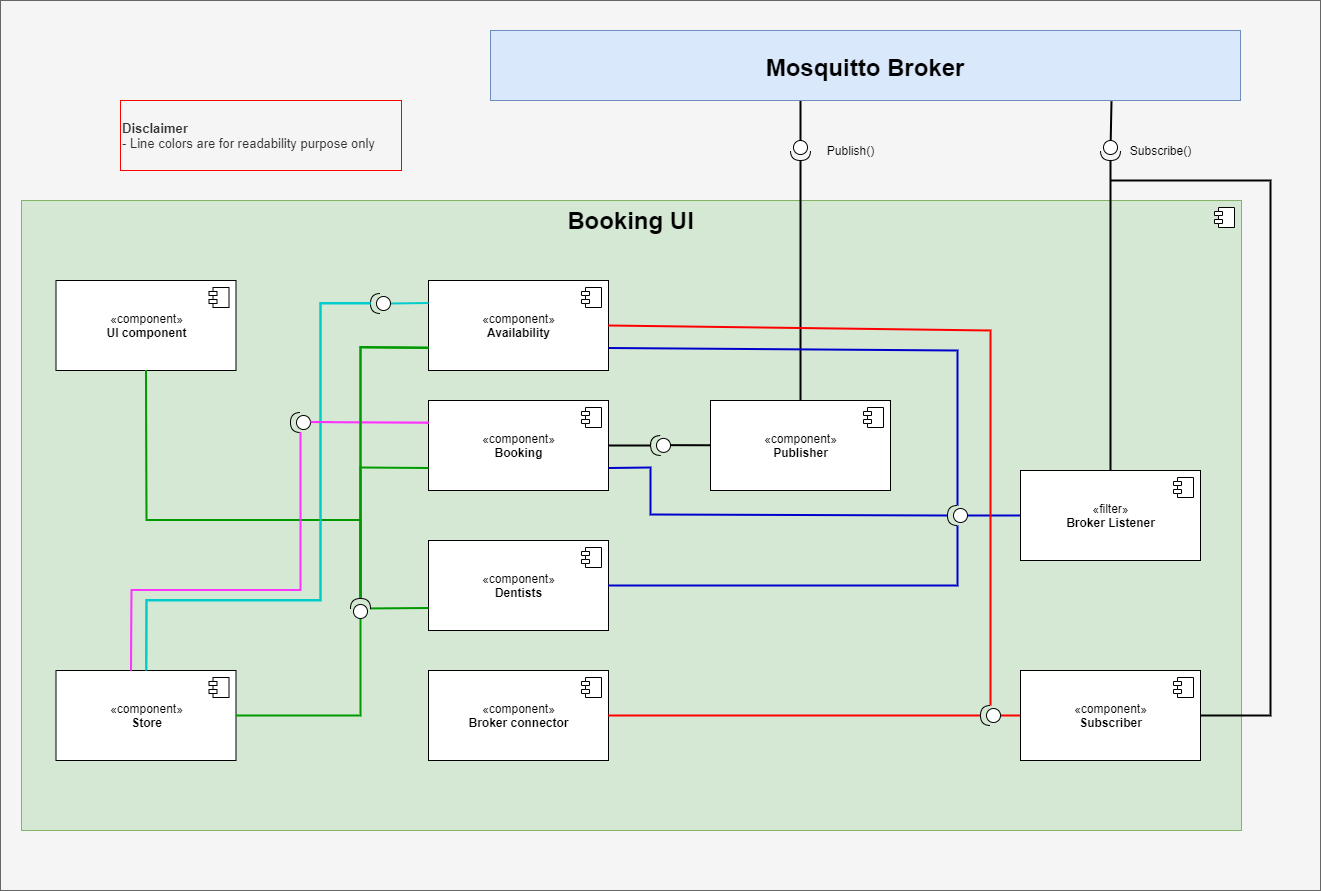

The diagram above was exported from draw.io. Its source (the exported page's mxGraphModel, read from the mxfile embedded in the PNG):
<mxGraphModel dx="2346" dy="1203" grid="1" gridSize="10" guides="1" tooltips="1" connect="1" arrows="1" fold="1" page="1" pageScale="1" pageWidth="850" pageHeight="1100" math="0" shadow="0">
  <root>
    <mxCell id="0" />
    <mxCell id="1" parent="0" />
    <mxCell id="tySG89GBjjihyn-lKQw--58" value="" style="rounded=0;whiteSpace=wrap;html=1;strokeColor=#666666;fillColor=#f5f5f5;fontColor=#333333;" parent="1" vertex="1">
      <mxGeometry x="40" y="40" width="1320" height="890" as="geometry" />
    </mxCell>
    <mxCell id="tySG89GBjjihyn-lKQw--1" value="" style="html=1;dropTarget=0;fillColor=#d5e8d4;strokeColor=#82b366;" parent="1" vertex="1">
      <mxGeometry x="61" y="240" width="1220" height="630" as="geometry" />
    </mxCell>
    <mxCell id="tySG89GBjjihyn-lKQw--2" value="" style="shape=module;jettyWidth=8;jettyHeight=4;" parent="tySG89GBjjihyn-lKQw--1" vertex="1">
      <mxGeometry x="1" width="20" height="20" relative="1" as="geometry">
        <mxPoint x="-27" y="7" as="offset" />
      </mxGeometry>
    </mxCell>
    <mxCell id="tySG89GBjjihyn-lKQw--3" style="edgeStyle=none;rounded=0;orthogonalLoop=1;jettySize=auto;html=1;entryX=0;entryY=0.5;entryDx=0;entryDy=0;entryPerimeter=0;endArrow=none;endFill=0;strokeColor=#0000CC;strokeWidth=2;" parent="1" source="tySG89GBjjihyn-lKQw--4" target="tySG89GBjjihyn-lKQw--44" edge="1">
      <mxGeometry relative="1" as="geometry" />
    </mxCell>
    <mxCell id="tySG89GBjjihyn-lKQw--55" style="edgeStyle=none;rounded=0;orthogonalLoop=1;jettySize=auto;html=1;endArrow=none;endFill=0;strokeColor=#000000;entryX=1;entryY=0.5;entryDx=0;entryDy=0;entryPerimeter=0;strokeWidth=2;" parent="1" source="tySG89GBjjihyn-lKQw--4" target="tySG89GBjjihyn-lKQw--49" edge="1">
      <mxGeometry relative="1" as="geometry">
        <mxPoint x="1150" y="190" as="targetPoint" />
      </mxGeometry>
    </mxCell>
    <mxCell id="tySG89GBjjihyn-lKQw--4" value="«filter»&lt;br&gt;&lt;b&gt;Broker Listener&lt;/b&gt;" style="html=1;dropTarget=0;" parent="1" vertex="1">
      <mxGeometry x="1060" y="510" width="180" height="90" as="geometry" />
    </mxCell>
    <mxCell id="tySG89GBjjihyn-lKQw--5" value="" style="shape=module;jettyWidth=8;jettyHeight=4;" parent="tySG89GBjjihyn-lKQw--4" vertex="1">
      <mxGeometry x="1" width="20" height="20" relative="1" as="geometry">
        <mxPoint x="-27" y="7" as="offset" />
      </mxGeometry>
    </mxCell>
    <mxCell id="tySG89GBjjihyn-lKQw--6" style="edgeStyle=none;rounded=0;orthogonalLoop=1;jettySize=auto;html=1;entryX=0;entryY=0.5;entryDx=0;entryDy=0;entryPerimeter=0;endArrow=none;endFill=0;strokeColor=#FF0000;strokeWidth=2;" parent="1" source="tySG89GBjjihyn-lKQw--8" target="tySG89GBjjihyn-lKQw--47" edge="1">
      <mxGeometry relative="1" as="geometry" />
    </mxCell>
    <mxCell id="tySG89GBjjihyn-lKQw--7" style="edgeStyle=none;rounded=0;orthogonalLoop=1;jettySize=auto;html=1;shadow=0;endArrow=none;endFill=0;strokeWidth=2;exitX=1;exitY=0.5;exitDx=0;exitDy=0;" parent="1" source="tySG89GBjjihyn-lKQw--8" edge="1">
      <mxGeometry relative="1" as="geometry">
        <mxPoint x="1150" y="220" as="targetPoint" />
        <Array as="points">
          <mxPoint x="1310" y="755" />
          <mxPoint x="1310" y="220" />
        </Array>
      </mxGeometry>
    </mxCell>
    <mxCell id="tySG89GBjjihyn-lKQw--8" value="«component»&lt;br&gt;&lt;b&gt;Subscriber&lt;/b&gt;" style="html=1;dropTarget=0;" parent="1" vertex="1">
      <mxGeometry x="1060" y="710" width="180" height="90" as="geometry" />
    </mxCell>
    <mxCell id="tySG89GBjjihyn-lKQw--9" value="" style="shape=module;jettyWidth=8;jettyHeight=4;" parent="tySG89GBjjihyn-lKQw--8" vertex="1">
      <mxGeometry x="1" width="20" height="20" relative="1" as="geometry">
        <mxPoint x="-27" y="7" as="offset" />
      </mxGeometry>
    </mxCell>
    <mxCell id="tySG89GBjjihyn-lKQw--10" value="«component»&lt;br&gt;&lt;b&gt;UI component&lt;/b&gt;" style="html=1;dropTarget=0;" parent="1" vertex="1">
      <mxGeometry x="95.5" y="320" width="180" height="90" as="geometry" />
    </mxCell>
    <mxCell id="tySG89GBjjihyn-lKQw--11" value="" style="shape=module;jettyWidth=8;jettyHeight=4;" parent="tySG89GBjjihyn-lKQw--10" vertex="1">
      <mxGeometry x="1" width="20" height="20" relative="1" as="geometry">
        <mxPoint x="-27" y="7" as="offset" />
      </mxGeometry>
    </mxCell>
    <mxCell id="tySG89GBjjihyn-lKQw--12" value="«component»&lt;br&gt;&lt;b&gt;Availability&lt;/b&gt;" style="html=1;dropTarget=0;" parent="1" vertex="1">
      <mxGeometry x="468" y="320" width="180" height="90" as="geometry" />
    </mxCell>
    <mxCell id="tySG89GBjjihyn-lKQw--13" value="" style="shape=module;jettyWidth=8;jettyHeight=4;" parent="tySG89GBjjihyn-lKQw--12" vertex="1">
      <mxGeometry x="1" width="20" height="20" relative="1" as="geometry">
        <mxPoint x="-27" y="7" as="offset" />
      </mxGeometry>
    </mxCell>
    <mxCell id="tySG89GBjjihyn-lKQw--14" value="«component»&lt;br&gt;&lt;b&gt;Booking&lt;/b&gt;" style="html=1;dropTarget=0;" parent="1" vertex="1">
      <mxGeometry x="468" y="440" width="180" height="90" as="geometry" />
    </mxCell>
    <mxCell id="tySG89GBjjihyn-lKQw--15" value="" style="shape=module;jettyWidth=8;jettyHeight=4;" parent="tySG89GBjjihyn-lKQw--14" vertex="1">
      <mxGeometry x="1" width="20" height="20" relative="1" as="geometry">
        <mxPoint x="-27" y="7" as="offset" />
      </mxGeometry>
    </mxCell>
    <mxCell id="tySG89GBjjihyn-lKQw--16" style="edgeStyle=none;rounded=0;orthogonalLoop=1;jettySize=auto;html=1;entryX=0;entryY=0.5;entryDx=0;entryDy=0;entryPerimeter=0;endArrow=none;endFill=0;strokeWidth=2;" parent="1" source="tySG89GBjjihyn-lKQw--18" target="tySG89GBjjihyn-lKQw--40" edge="1">
      <mxGeometry relative="1" as="geometry" />
    </mxCell>
    <mxCell id="tySG89GBjjihyn-lKQw--17" style="edgeStyle=none;rounded=0;orthogonalLoop=1;jettySize=auto;html=1;entryX=1;entryY=0.5;entryDx=0;entryDy=0;entryPerimeter=0;shadow=0;endArrow=none;endFill=0;strokeWidth=2;exitX=0.5;exitY=0;exitDx=0;exitDy=0;" parent="1" source="tySG89GBjjihyn-lKQw--18" target="tySG89GBjjihyn-lKQw--50" edge="1">
      <mxGeometry relative="1" as="geometry">
        <mxPoint x="1054.1084337349398" y="-200" as="sourcePoint" />
      </mxGeometry>
    </mxCell>
    <mxCell id="tySG89GBjjihyn-lKQw--18" value="«component»&lt;br&gt;&lt;b&gt;Publisher&lt;/b&gt;" style="html=1;dropTarget=0;" parent="1" vertex="1">
      <mxGeometry x="750" y="440" width="180" height="90" as="geometry" />
    </mxCell>
    <mxCell id="tySG89GBjjihyn-lKQw--19" value="" style="shape=module;jettyWidth=8;jettyHeight=4;" parent="tySG89GBjjihyn-lKQw--18" vertex="1">
      <mxGeometry x="1" width="20" height="20" relative="1" as="geometry">
        <mxPoint x="-27" y="7" as="offset" />
      </mxGeometry>
    </mxCell>
    <mxCell id="tySG89GBjjihyn-lKQw--20" value="«component»&lt;br&gt;&lt;b&gt;Dentists&lt;/b&gt;" style="html=1;dropTarget=0;" parent="1" vertex="1">
      <mxGeometry x="468" y="580" width="180" height="90" as="geometry" />
    </mxCell>
    <mxCell id="tySG89GBjjihyn-lKQw--21" value="" style="shape=module;jettyWidth=8;jettyHeight=4;" parent="tySG89GBjjihyn-lKQw--20" vertex="1">
      <mxGeometry x="1" width="20" height="20" relative="1" as="geometry">
        <mxPoint x="-27" y="7" as="offset" />
      </mxGeometry>
    </mxCell>
    <mxCell id="tySG89GBjjihyn-lKQw--22" value="«component»&lt;br&gt;&lt;b&gt;Broker connector&lt;/b&gt;" style="html=1;dropTarget=0;" parent="1" vertex="1">
      <mxGeometry x="468" y="710" width="180" height="90" as="geometry" />
    </mxCell>
    <mxCell id="tySG89GBjjihyn-lKQw--23" value="" style="shape=module;jettyWidth=8;jettyHeight=4;" parent="tySG89GBjjihyn-lKQw--22" vertex="1">
      <mxGeometry x="1" width="20" height="20" relative="1" as="geometry">
        <mxPoint x="-27" y="7" as="offset" />
      </mxGeometry>
    </mxCell>
    <mxCell id="tySG89GBjjihyn-lKQw--24" value="&lt;b&gt;&lt;font style=&quot;font-size: 24px&quot;&gt;Booking UI&lt;/font&gt;&lt;/b&gt;" style="text;html=1;align=center;verticalAlign=middle;resizable=0;points=[];autosize=1;" parent="1" vertex="1">
      <mxGeometry x="600" y="250" width="140" height="20" as="geometry" />
    </mxCell>
    <mxCell id="tySG89GBjjihyn-lKQw--25" value="«component»&lt;br&gt;&lt;b&gt;Store&lt;br&gt;&lt;/b&gt;" style="html=1;dropTarget=0;" parent="1" vertex="1">
      <mxGeometry x="95.5" y="710" width="180" height="90" as="geometry" />
    </mxCell>
    <mxCell id="tySG89GBjjihyn-lKQw--26" value="" style="shape=module;jettyWidth=8;jettyHeight=4;" parent="tySG89GBjjihyn-lKQw--25" vertex="1">
      <mxGeometry x="1" width="20" height="20" relative="1" as="geometry">
        <mxPoint x="-27" y="7" as="offset" />
      </mxGeometry>
    </mxCell>
    <mxCell id="tySG89GBjjihyn-lKQw--27" style="rounded=0;orthogonalLoop=1;jettySize=auto;html=1;endArrow=none;endFill=0;entryX=0;entryY=0.25;entryDx=0;entryDy=0;exitX=0;exitY=0.5;exitDx=0;exitDy=0;exitPerimeter=0;strokeColor=#00CCCC;strokeWidth=2;" parent="1" source="tySG89GBjjihyn-lKQw--28" target="tySG89GBjjihyn-lKQw--12" edge="1">
      <mxGeometry relative="1" as="geometry">
        <mxPoint x="390" y="390" as="sourcePoint" />
        <mxPoint x="410" y="395" as="targetPoint" />
      </mxGeometry>
    </mxCell>
    <mxCell id="tySG89GBjjihyn-lKQw--28" value="" style="shape=providedRequiredInterface;html=1;verticalLabelPosition=bottom;rotation=-180;" parent="1" vertex="1">
      <mxGeometry x="410" y="333" width="20" height="20" as="geometry" />
    </mxCell>
    <mxCell id="tySG89GBjjihyn-lKQw--29" value="" style="endArrow=none;html=1;entryX=1;entryY=0.5;entryDx=0;entryDy=0;entryPerimeter=0;rounded=0;strokeColor=#00CCCC;strokeWidth=2;" parent="1" source="tySG89GBjjihyn-lKQw--25" target="tySG89GBjjihyn-lKQw--28" edge="1">
      <mxGeometry width="50" height="50" relative="1" as="geometry">
        <mxPoint x="310" y="490" as="sourcePoint" />
        <mxPoint x="330" y="395" as="targetPoint" />
        <Array as="points">
          <mxPoint x="186" y="640" />
          <mxPoint x="360" y="640" />
          <mxPoint x="360" y="343" />
        </Array>
      </mxGeometry>
    </mxCell>
    <mxCell id="tySG89GBjjihyn-lKQw--30" style="edgeStyle=none;rounded=0;orthogonalLoop=1;jettySize=auto;html=1;entryX=0;entryY=0.25;entryDx=0;entryDy=0;endArrow=none;endFill=0;exitX=0;exitY=0.5;exitDx=0;exitDy=0;exitPerimeter=0;strokeColor=#FF33FF;" parent="1" source="tySG89GBjjihyn-lKQw--32" target="tySG89GBjjihyn-lKQw--14" edge="1">
      <mxGeometry relative="1" as="geometry">
        <Array as="points">
          <mxPoint x="350" y="462" />
        </Array>
      </mxGeometry>
    </mxCell>
    <mxCell id="tySG89GBjjihyn-lKQw--31" style="edgeStyle=none;rounded=0;orthogonalLoop=1;jettySize=auto;html=1;endArrow=none;endFill=0;entryX=0.417;entryY=0.005;entryDx=0;entryDy=0;entryPerimeter=0;strokeColor=#FF33FF;" parent="1" source="tySG89GBjjihyn-lKQw--32" target="tySG89GBjjihyn-lKQw--25" edge="1">
      <mxGeometry relative="1" as="geometry">
        <Array as="points">
          <mxPoint x="340" y="630" />
          <mxPoint x="171" y="630" />
        </Array>
      </mxGeometry>
    </mxCell>
    <mxCell id="tySG89GBjjihyn-lKQw--32" value="" style="shape=providedRequiredInterface;html=1;verticalLabelPosition=bottom;rotation=-180;" parent="1" vertex="1">
      <mxGeometry x="330" y="452" width="20" height="20" as="geometry" />
    </mxCell>
    <mxCell id="tySG89GBjjihyn-lKQw--33" style="edgeStyle=none;rounded=0;orthogonalLoop=1;jettySize=auto;html=1;entryX=0;entryY=0.75;entryDx=0;entryDy=0;endArrow=none;endFill=0;strokeColor=#009900;strokeWidth=2;" parent="1" source="tySG89GBjjihyn-lKQw--38" target="tySG89GBjjihyn-lKQw--12" edge="1">
      <mxGeometry relative="1" as="geometry">
        <Array as="points">
          <mxPoint x="400" y="387" />
        </Array>
      </mxGeometry>
    </mxCell>
    <mxCell id="tySG89GBjjihyn-lKQw--34" style="edgeStyle=none;rounded=0;orthogonalLoop=1;jettySize=auto;html=1;entryX=1;entryY=0.5;entryDx=0;entryDy=0;endArrow=none;endFill=0;strokeColor=#009900;strokeWidth=2;" parent="1" source="tySG89GBjjihyn-lKQw--38" target="tySG89GBjjihyn-lKQw--25" edge="1">
      <mxGeometry relative="1" as="geometry">
        <Array as="points">
          <mxPoint x="400" y="755" />
        </Array>
      </mxGeometry>
    </mxCell>
    <mxCell id="tySG89GBjjihyn-lKQw--35" style="edgeStyle=none;rounded=0;orthogonalLoop=1;jettySize=auto;html=1;entryX=0;entryY=0.75;entryDx=0;entryDy=0;endArrow=none;endFill=0;strokeColor=#009900;strokeWidth=2;" parent="1" source="tySG89GBjjihyn-lKQw--38" target="tySG89GBjjihyn-lKQw--20" edge="1">
      <mxGeometry relative="1" as="geometry" />
    </mxCell>
    <mxCell id="tySG89GBjjihyn-lKQw--36" style="edgeStyle=none;rounded=0;orthogonalLoop=1;jettySize=auto;html=1;entryX=0.5;entryY=1;entryDx=0;entryDy=0;endArrow=none;endFill=0;strokeColor=#009900;" parent="1" source="tySG89GBjjihyn-lKQw--38" target="tySG89GBjjihyn-lKQw--10" edge="1">
      <mxGeometry relative="1" as="geometry">
        <Array as="points">
          <mxPoint x="400" y="560" />
          <mxPoint x="186" y="560" />
        </Array>
      </mxGeometry>
    </mxCell>
    <mxCell id="tySG89GBjjihyn-lKQw--37" style="edgeStyle=none;rounded=0;orthogonalLoop=1;jettySize=auto;html=1;entryX=0;entryY=0.75;entryDx=0;entryDy=0;endArrow=none;endFill=0;strokeColor=#009900;strokeWidth=2;" parent="1" source="tySG89GBjjihyn-lKQw--38" target="tySG89GBjjihyn-lKQw--14" edge="1">
      <mxGeometry relative="1" as="geometry">
        <Array as="points">
          <mxPoint x="400" y="507" />
        </Array>
      </mxGeometry>
    </mxCell>
    <mxCell id="tySG89GBjjihyn-lKQw--38" value="" style="shape=providedRequiredInterface;html=1;verticalLabelPosition=bottom;rotation=-90;" parent="1" vertex="1">
      <mxGeometry x="390" y="638" width="20" height="20" as="geometry" />
    </mxCell>
    <mxCell id="tySG89GBjjihyn-lKQw--39" style="edgeStyle=none;rounded=0;orthogonalLoop=1;jettySize=auto;html=1;entryX=1;entryY=0.5;entryDx=0;entryDy=0;endArrow=none;endFill=0;strokeWidth=2;" parent="1" source="tySG89GBjjihyn-lKQw--40" target="tySG89GBjjihyn-lKQw--14" edge="1">
      <mxGeometry relative="1" as="geometry" />
    </mxCell>
    <mxCell id="tySG89GBjjihyn-lKQw--40" value="" style="shape=providedRequiredInterface;html=1;verticalLabelPosition=bottom;rotation=-182;" parent="1" vertex="1">
      <mxGeometry x="690" y="475" width="20" height="20" as="geometry" />
    </mxCell>
    <mxCell id="tySG89GBjjihyn-lKQw--41" style="edgeStyle=none;rounded=0;orthogonalLoop=1;jettySize=auto;html=1;entryX=1;entryY=0.75;entryDx=0;entryDy=0;endArrow=none;endFill=0;strokeColor=#0000CC;strokeWidth=2;" parent="1" source="tySG89GBjjihyn-lKQw--44" target="tySG89GBjjihyn-lKQw--12" edge="1">
      <mxGeometry relative="1" as="geometry">
        <Array as="points">
          <mxPoint x="997" y="390" />
        </Array>
      </mxGeometry>
    </mxCell>
    <mxCell id="tySG89GBjjihyn-lKQw--42" style="edgeStyle=none;rounded=0;orthogonalLoop=1;jettySize=auto;html=1;entryX=1;entryY=0.5;entryDx=0;entryDy=0;endArrow=none;endFill=0;strokeColor=#0000CC;strokeWidth=2;" parent="1" source="tySG89GBjjihyn-lKQw--44" target="tySG89GBjjihyn-lKQw--20" edge="1">
      <mxGeometry relative="1" as="geometry">
        <Array as="points">
          <mxPoint x="997" y="625" />
        </Array>
      </mxGeometry>
    </mxCell>
    <mxCell id="tySG89GBjjihyn-lKQw--43" style="edgeStyle=none;rounded=0;orthogonalLoop=1;jettySize=auto;html=1;entryX=1;entryY=0.75;entryDx=0;entryDy=0;endArrow=none;endFill=0;strokeColor=#0000CC;strokeWidth=2;" parent="1" source="tySG89GBjjihyn-lKQw--44" target="tySG89GBjjihyn-lKQw--14" edge="1">
      <mxGeometry relative="1" as="geometry">
        <Array as="points">
          <mxPoint x="690" y="554" />
          <mxPoint x="690" y="507" />
        </Array>
      </mxGeometry>
    </mxCell>
    <mxCell id="tySG89GBjjihyn-lKQw--44" value="" style="shape=providedRequiredInterface;html=1;verticalLabelPosition=bottom;rotation=-180;" parent="1" vertex="1">
      <mxGeometry x="987" y="545" width="20" height="20" as="geometry" />
    </mxCell>
    <mxCell id="tySG89GBjjihyn-lKQw--45" style="edgeStyle=none;rounded=0;orthogonalLoop=1;jettySize=auto;html=1;entryX=1;entryY=0.5;entryDx=0;entryDy=0;endArrow=none;endFill=0;strokeColor=#FF0000;strokeWidth=2;" parent="1" source="tySG89GBjjihyn-lKQw--47" target="tySG89GBjjihyn-lKQw--22" edge="1">
      <mxGeometry relative="1" as="geometry" />
    </mxCell>
    <mxCell id="tySG89GBjjihyn-lKQw--46" style="edgeStyle=none;rounded=0;orthogonalLoop=1;jettySize=auto;html=1;entryX=1;entryY=0.5;entryDx=0;entryDy=0;endArrow=none;endFill=0;strokeColor=#FF0000;strokeWidth=2;" parent="1" source="tySG89GBjjihyn-lKQw--47" target="tySG89GBjjihyn-lKQw--12" edge="1">
      <mxGeometry relative="1" as="geometry">
        <Array as="points">
          <mxPoint x="1030" y="370" />
        </Array>
      </mxGeometry>
    </mxCell>
    <mxCell id="tySG89GBjjihyn-lKQw--47" value="" style="shape=providedRequiredInterface;html=1;verticalLabelPosition=bottom;rotation=-180;" parent="1" vertex="1">
      <mxGeometry x="1020" y="745" width="20" height="20" as="geometry" />
    </mxCell>
    <mxCell id="tySG89GBjjihyn-lKQw--54" style="edgeStyle=none;rounded=0;orthogonalLoop=1;jettySize=auto;html=1;entryX=0.828;entryY=1.01;entryDx=0;entryDy=0;entryPerimeter=0;endArrow=none;endFill=0;strokeColor=#000000;strokeWidth=2;" parent="1" source="tySG89GBjjihyn-lKQw--49" target="tySG89GBjjihyn-lKQw--52" edge="1">
      <mxGeometry relative="1" as="geometry" />
    </mxCell>
    <mxCell id="tySG89GBjjihyn-lKQw--49" value="" style="shape=providedRequiredInterface;html=1;verticalLabelPosition=bottom;rotation=90;" parent="1" vertex="1">
      <mxGeometry x="1140" y="180" width="20" height="20" as="geometry" />
    </mxCell>
    <mxCell id="tySG89GBjjihyn-lKQw--50" value="" style="shape=providedRequiredInterface;html=1;verticalLabelPosition=bottom;rotation=90;" parent="1" vertex="1">
      <mxGeometry x="830" y="180" width="20" height="20" as="geometry" />
    </mxCell>
    <mxCell id="tySG89GBjjihyn-lKQw--51" value="Publish()" style="text;html=1;align=center;verticalAlign=middle;resizable=0;points=[];autosize=1;" parent="1" vertex="1">
      <mxGeometry x="860" y="180" width="60" height="20" as="geometry" />
    </mxCell>
    <mxCell id="tySG89GBjjihyn-lKQw--53" style="rounded=0;orthogonalLoop=1;jettySize=auto;html=1;entryX=0;entryY=0.5;entryDx=0;entryDy=0;entryPerimeter=0;strokeColor=#000000;endArrow=none;endFill=0;strokeWidth=2;" parent="1" target="tySG89GBjjihyn-lKQw--50" edge="1">
      <mxGeometry relative="1" as="geometry">
        <mxPoint x="840" y="132" as="sourcePoint" />
      </mxGeometry>
    </mxCell>
    <mxCell id="tySG89GBjjihyn-lKQw--52" value="Mosquitto Broker" style="fontStyle=1;fontSize=24;fillColor=#dae8fc;strokeColor=#6c8ebf;" parent="1" vertex="1">
      <mxGeometry x="530" y="70" width="750" height="70" as="geometry" />
    </mxCell>
    <mxCell id="tySG89GBjjihyn-lKQw--56" value="Subscribe()" style="text;html=1;align=center;verticalAlign=middle;resizable=0;points=[];autosize=1;" parent="1" vertex="1">
      <mxGeometry x="1160" y="180" width="80" height="20" as="geometry" />
    </mxCell>
    <mxCell id="W8a_aIXSJTNyaf_Fy7bN-1" value="&lt;font style=&quot;font-size: 13px&quot;&gt;&lt;b&gt;Disclaimer&lt;/b&gt;&lt;br&gt;- Line colors are for readability purpose only&lt;br&gt;&lt;/font&gt;" style="text;html=1;align=left;verticalAlign=middle;whiteSpace=wrap;rounded=0;fillColor=#f5f5f5;fontColor=#333333;strokeColor=#FF0000;" vertex="1" parent="1">
      <mxGeometry x="160" y="140" width="281" height="70" as="geometry" />
    </mxCell>
    <mxCell id="W8a_aIXSJTNyaf_Fy7bN-2" style="edgeStyle=none;rounded=0;orthogonalLoop=1;jettySize=auto;html=1;entryX=0.5;entryY=1;entryDx=0;entryDy=0;endArrow=none;endFill=0;strokeColor=#009900;strokeWidth=2;" edge="1" parent="1">
      <mxGeometry relative="1" as="geometry">
        <Array as="points">
          <mxPoint x="400" y="559.55" />
          <mxPoint x="186" y="559.55" />
        </Array>
        <mxPoint x="400" y="637.55" as="sourcePoint" />
        <mxPoint x="185.5" y="409.55" as="targetPoint" />
      </mxGeometry>
    </mxCell>
    <mxCell id="W8a_aIXSJTNyaf_Fy7bN-3" style="edgeStyle=none;rounded=0;orthogonalLoop=1;jettySize=auto;html=1;endArrow=none;endFill=0;entryX=0.417;entryY=0.005;entryDx=0;entryDy=0;entryPerimeter=0;strokeColor=#FF33FF;strokeWidth=2;" edge="1" parent="1">
      <mxGeometry relative="1" as="geometry">
        <Array as="points">
          <mxPoint x="340" y="629.55" />
          <mxPoint x="171" y="629.55" />
        </Array>
        <mxPoint x="340" y="471.55" as="sourcePoint" />
        <mxPoint x="170.55999999999995" y="710" as="targetPoint" />
      </mxGeometry>
    </mxCell>
    <mxCell id="W8a_aIXSJTNyaf_Fy7bN-4" value="" style="endArrow=none;html=1;entryX=1;entryY=0.5;entryDx=0;entryDy=0;entryPerimeter=0;rounded=0;strokeColor=#00CCCC;strokeWidth=2;" edge="1" parent="1">
      <mxGeometry width="50" height="50" relative="1" as="geometry">
        <mxPoint x="185.695652173913" y="709.55" as="sourcePoint" />
        <mxPoint x="410" y="342.55" as="targetPoint" />
        <Array as="points">
          <mxPoint x="186" y="639.55" />
          <mxPoint x="360" y="639.55" />
          <mxPoint x="360" y="342.55" />
        </Array>
      </mxGeometry>
    </mxCell>
    <mxCell id="W8a_aIXSJTNyaf_Fy7bN-5" style="edgeStyle=none;rounded=0;orthogonalLoop=1;jettySize=auto;html=1;entryX=0;entryY=0.25;entryDx=0;entryDy=0;endArrow=none;endFill=0;exitX=0;exitY=0.5;exitDx=0;exitDy=0;exitPerimeter=0;strokeColor=#FF33FF;strokeWidth=2;" edge="1" parent="1">
      <mxGeometry relative="1" as="geometry">
        <Array as="points">
          <mxPoint x="350" y="461.55" />
        </Array>
        <mxPoint x="350" y="461.55" as="sourcePoint" />
        <mxPoint x="468" y="462.05" as="targetPoint" />
      </mxGeometry>
    </mxCell>
    <mxCell id="W8a_aIXSJTNyaf_Fy7bN-6" style="edgeStyle=none;rounded=0;orthogonalLoop=1;jettySize=auto;html=1;entryX=0;entryY=0.75;entryDx=0;entryDy=0;endArrow=none;endFill=0;strokeColor=#009900;strokeWidth=2;" edge="1" parent="1">
      <mxGeometry relative="1" as="geometry">
        <Array as="points">
          <mxPoint x="400" y="386.55" />
        </Array>
        <mxPoint x="400" y="637.55" as="sourcePoint" />
        <mxPoint x="468" y="387.05" as="targetPoint" />
      </mxGeometry>
    </mxCell>
  </root>
</mxGraphModel>